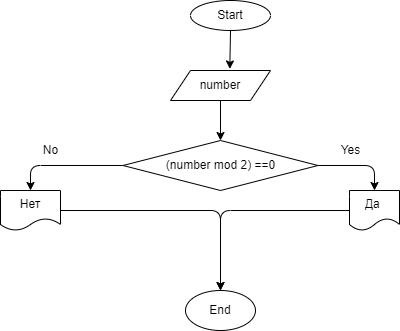

The diagram above was exported from draw.io. Its source (the exported page's mxGraphModel, read from the mxfile embedded in the PNG):
<mxGraphModel dx="721" dy="423" grid="1" gridSize="10" guides="1" tooltips="1" connect="1" arrows="1" fold="1" page="1" pageScale="1" pageWidth="827" pageHeight="1169" math="0" shadow="0">
  <root>
    <mxCell id="0" />
    <mxCell id="1" parent="0" />
    <mxCell id="4" style="edgeStyle=none;html=1;exitX=0.5;exitY=1;exitDx=0;exitDy=0;entryX=0.593;entryY=-0.052;entryDx=0;entryDy=0;entryPerimeter=0;" edge="1" parent="1" source="2" target="3">
      <mxGeometry relative="1" as="geometry" />
    </mxCell>
    <mxCell id="2" value="Start" style="ellipse;whiteSpace=wrap;html=1;" vertex="1" parent="1">
      <mxGeometry x="230" y="30" width="80" height="30" as="geometry" />
    </mxCell>
    <mxCell id="12" style="edgeStyle=none;html=1;exitX=0.5;exitY=1;exitDx=0;exitDy=0;entryX=0.5;entryY=0;entryDx=0;entryDy=0;" edge="1" parent="1" source="3" target="6">
      <mxGeometry relative="1" as="geometry" />
    </mxCell>
    <mxCell id="3" value="number" style="shape=parallelogram;perimeter=parallelogramPerimeter;whiteSpace=wrap;html=1;fixedSize=1;" vertex="1" parent="1">
      <mxGeometry x="210" y="100" width="100" height="30" as="geometry" />
    </mxCell>
    <mxCell id="13" style="edgeStyle=none;html=1;exitX=0;exitY=0.5;exitDx=0;exitDy=0;entryX=0.5;entryY=0;entryDx=0;entryDy=0;" edge="1" parent="1" source="6" target="10">
      <mxGeometry relative="1" as="geometry">
        <Array as="points">
          <mxPoint x="70" y="195" />
        </Array>
      </mxGeometry>
    </mxCell>
    <mxCell id="14" style="edgeStyle=none;html=1;exitX=1;exitY=0.5;exitDx=0;exitDy=0;entryX=0.5;entryY=0;entryDx=0;entryDy=0;" edge="1" parent="1" source="6" target="9">
      <mxGeometry relative="1" as="geometry">
        <Array as="points">
          <mxPoint x="414" y="195" />
        </Array>
      </mxGeometry>
    </mxCell>
    <mxCell id="6" value="(number mod 2) ==0" style="rhombus;whiteSpace=wrap;html=1;" vertex="1" parent="1">
      <mxGeometry x="162.5" y="170" width="195" height="50" as="geometry" />
    </mxCell>
    <mxCell id="17" style="edgeStyle=none;html=1;exitX=0;exitY=0.5;exitDx=0;exitDy=0;" edge="1" parent="1" source="9" target="15">
      <mxGeometry relative="1" as="geometry">
        <Array as="points">
          <mxPoint x="260" y="240" />
        </Array>
      </mxGeometry>
    </mxCell>
    <mxCell id="9" value="Да&amp;nbsp;" style="shape=document;whiteSpace=wrap;html=1;boundedLbl=1;" vertex="1" parent="1">
      <mxGeometry x="389" y="220" width="50" height="40" as="geometry" />
    </mxCell>
    <mxCell id="16" style="edgeStyle=none;html=1;exitX=1;exitY=0.5;exitDx=0;exitDy=0;" edge="1" parent="1" source="10" target="15">
      <mxGeometry relative="1" as="geometry">
        <Array as="points">
          <mxPoint x="260" y="240" />
        </Array>
      </mxGeometry>
    </mxCell>
    <mxCell id="10" value="Нет" style="shape=document;whiteSpace=wrap;html=1;boundedLbl=1;" vertex="1" parent="1">
      <mxGeometry x="40" y="220" width="60" height="40" as="geometry" />
    </mxCell>
    <mxCell id="15" value="End" style="ellipse;whiteSpace=wrap;html=1;" vertex="1" parent="1">
      <mxGeometry x="225" y="320" width="70" height="40" as="geometry" />
    </mxCell>
    <mxCell id="18" value="Yes" style="text;html=1;align=center;verticalAlign=middle;resizable=0;points=[];autosize=1;strokeColor=none;fillColor=none;" vertex="1" parent="1">
      <mxGeometry x="370" y="170" width="40" height="20" as="geometry" />
    </mxCell>
    <mxCell id="19" value="No" style="text;html=1;align=center;verticalAlign=middle;resizable=0;points=[];autosize=1;strokeColor=none;fillColor=none;" vertex="1" parent="1">
      <mxGeometry x="75" y="170" width="30" height="20" as="geometry" />
    </mxCell>
  </root>
</mxGraphModel>